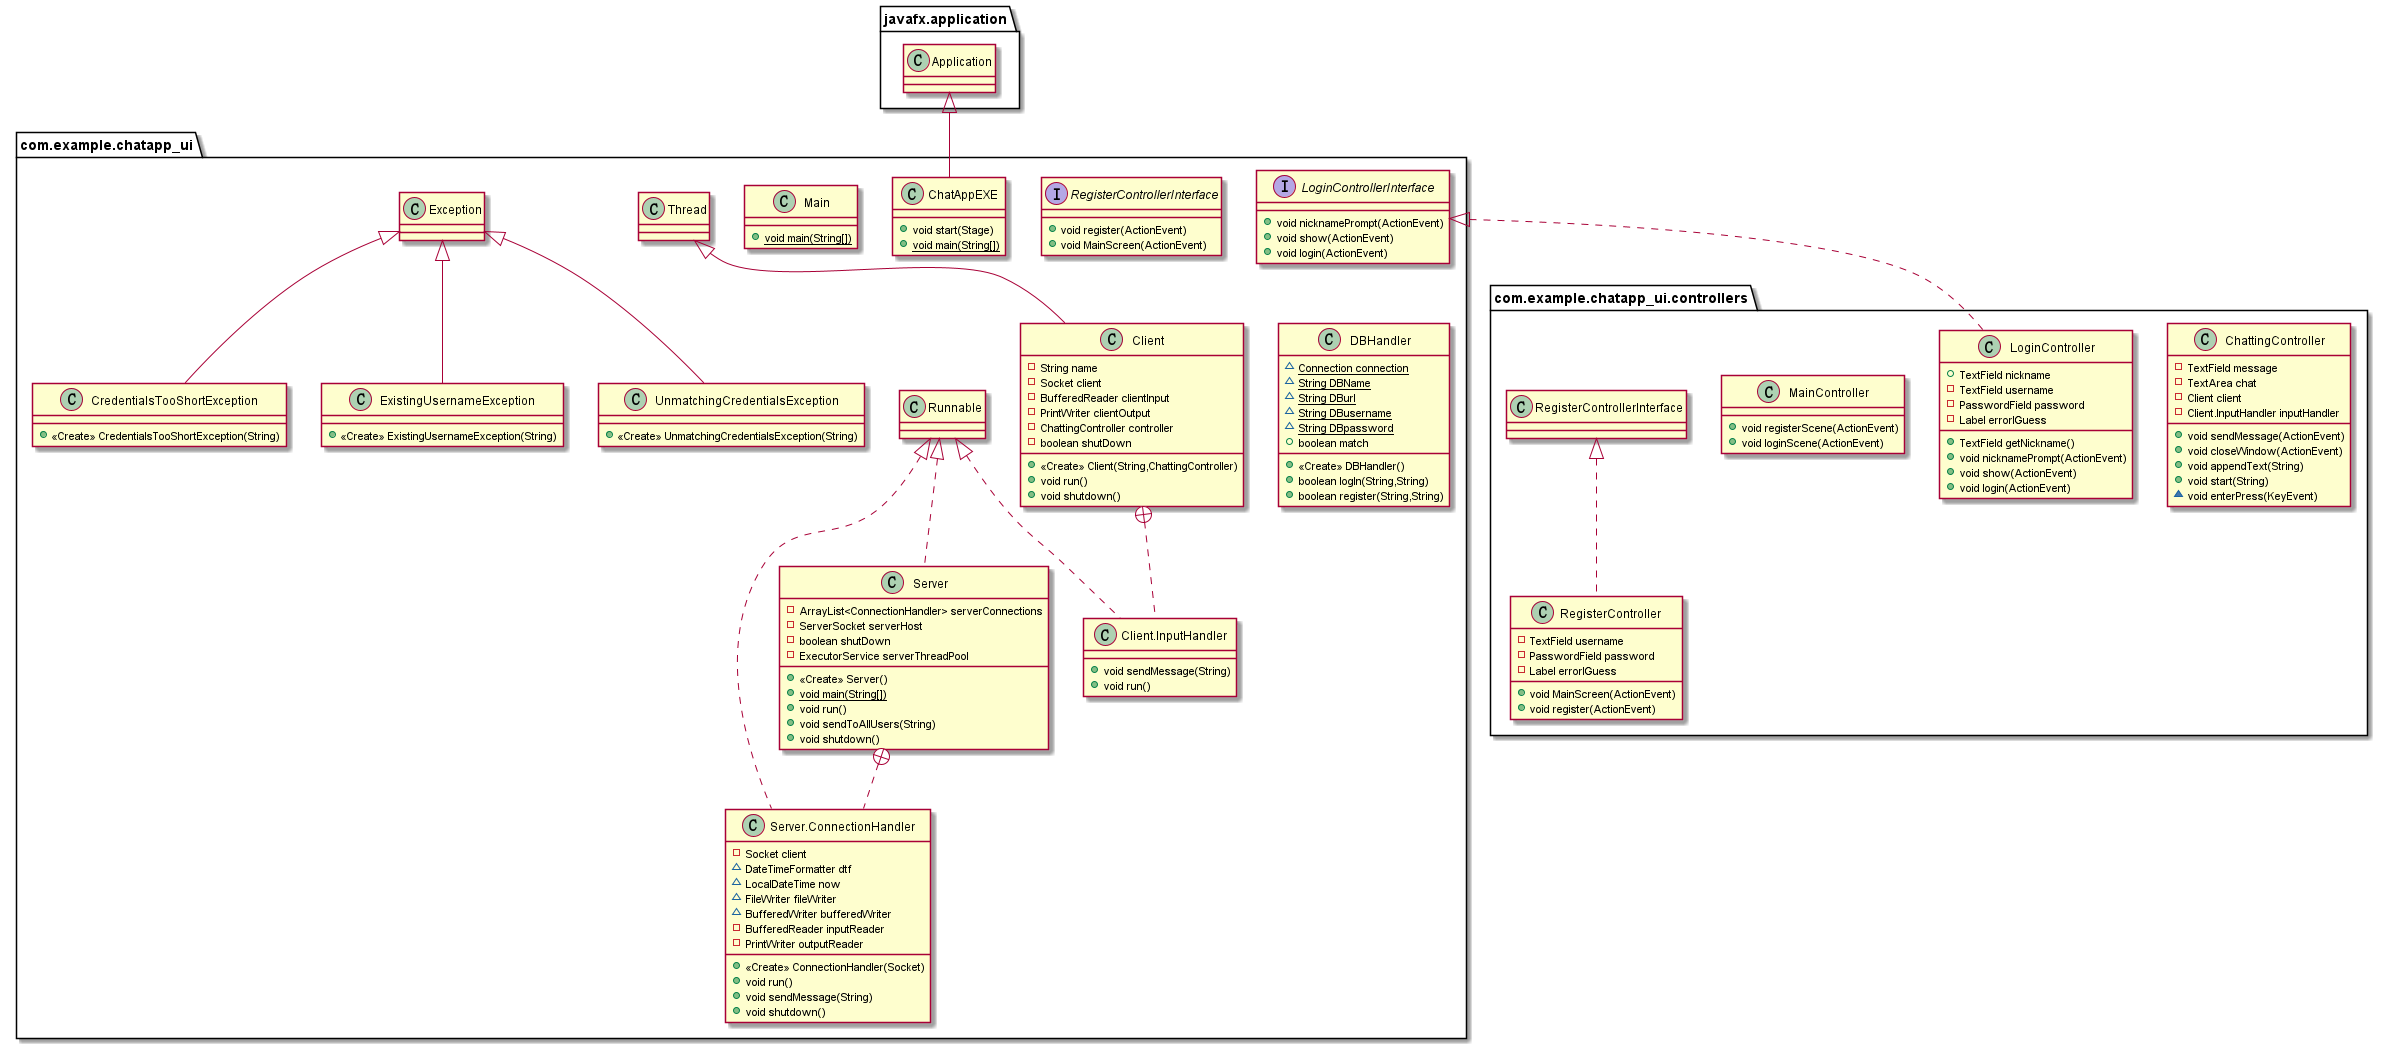

The diagram above was rendered by PlantUML. Its source (embedded in the PNG):
@startuml
class com.example.chatapp_ui.controllers.RegisterController {
- TextField username
- PasswordField password
- Label errorIGuess
+ void MainScreen(ActionEvent)
+ void register(ActionEvent)
}
class com.example.chatapp_ui.Client {
- String name
- Socket client
- BufferedReader clientInput
- PrintWriter clientOutput
- ChattingController controller
- boolean shutDown
+ <<Create>> Client(String,ChattingController)
+ void run()
+ void shutdown()
}
class com.example.chatapp_ui.Client.InputHandler {
+ void sendMessage(String)
+ void run()
}
class com.example.chatapp_ui.Main {
+ {static} void main(String[])
}
class com.example.chatapp_ui.Server {
- ArrayList<ConnectionHandler> serverConnections
- ServerSocket serverHost
- boolean shutDown
- ExecutorService serverThreadPool
+ <<Create>> Server()
+ {static} void main(String[])
+ void run()
+ void sendToAllUsers(String)
+ void shutdown()
}
class com.example.chatapp_ui.Server.ConnectionHandler {
- Socket client
~ DateTimeFormatter dtf
~ LocalDateTime now
~ FileWriter fileWriter
~ BufferedWriter bufferedWriter
- BufferedReader inputReader
- PrintWriter outputReader
+ <<Create>> ConnectionHandler(Socket)
+ void run()
+ void sendMessage(String)
+ void shutdown()
}
interface com.example.chatapp_ui.RegisterControllerInterface {
+ void register(ActionEvent)
+ void MainScreen(ActionEvent)
}
class com.example.chatapp_ui.CredentialsTooShortException {
+ <<Create>> CredentialsTooShortException(String)
}
class com.example.chatapp_ui.controllers.ChattingController {
- TextField message
- TextArea chat
- Client client
- Client.InputHandler inputHandler
+ void sendMessage(ActionEvent)
+ void closeWindow(ActionEvent)
+ void appendText(String)
+ void start(String)
~ void enterPress(KeyEvent)
}
class com.example.chatapp_ui.controllers.LoginController {
+ TextField nickname
- TextField username
- PasswordField password
- Label errorIGuess
+ TextField getNickname()
+ void nicknamePrompt(ActionEvent)
+ void show(ActionEvent)
+ void login(ActionEvent)
}
class com.example.chatapp_ui.DBHandler {
~ {static} Connection connection
~ {static} String DBName
~ {static} String DBurl
~ {static} String DBusername
~ {static} String DBpassword
+ boolean match
+ <<Create>> DBHandler()
+ boolean logIn(String,String)
+ boolean register(String,String)
}
class com.example.chatapp_ui.ChatAppEXE {
+ void start(Stage)
+ {static} void main(String[])
}
class com.example.chatapp_ui.controllers.MainController {
+ void registerScene(ActionEvent)
+ void loginScene(ActionEvent)
}
interface com.example.chatapp_ui.LoginControllerInterface {
+ void nicknamePrompt(ActionEvent)
+ void show(ActionEvent)
+ void login(ActionEvent)
}
class com.example.chatapp_ui.ExistingUsernameException {
+ <<Create>> ExistingUsernameException(String)
}
class com.example.chatapp_ui.UnmatchingCredentialsException {
+ <<Create>> UnmatchingCredentialsException(String)
}


com.example.chatapp_ui.controllers.RegisterControllerInterface <|.. com.example.chatapp_ui.controllers.RegisterController
com.example.chatapp_ui.Thread <|-- com.example.chatapp_ui.Client
com.example.chatapp_ui.Client +.. com.example.chatapp_ui.Client.InputHandler
com.example.chatapp_ui.Runnable <|.. com.example.chatapp_ui.Client.InputHandler
com.example.chatapp_ui.Runnable <|.. com.example.chatapp_ui.Server
com.example.chatapp_ui.Server +.. com.example.chatapp_ui.Server.ConnectionHandler
com.example.chatapp_ui.Runnable <|.. com.example.chatapp_ui.Server.ConnectionHandler
com.example.chatapp_ui.Exception <|-- com.example.chatapp_ui.CredentialsTooShortException
com.example.chatapp_ui.LoginControllerInterface <|.. com.example.chatapp_ui.controllers.LoginController
javafx.application.Application <|-- com.example.chatapp_ui.ChatAppEXE
com.example.chatapp_ui.Exception <|-- com.example.chatapp_ui.ExistingUsernameException
com.example.chatapp_ui.Exception <|-- com.example.chatapp_ui.UnmatchingCredentialsException
@enduml